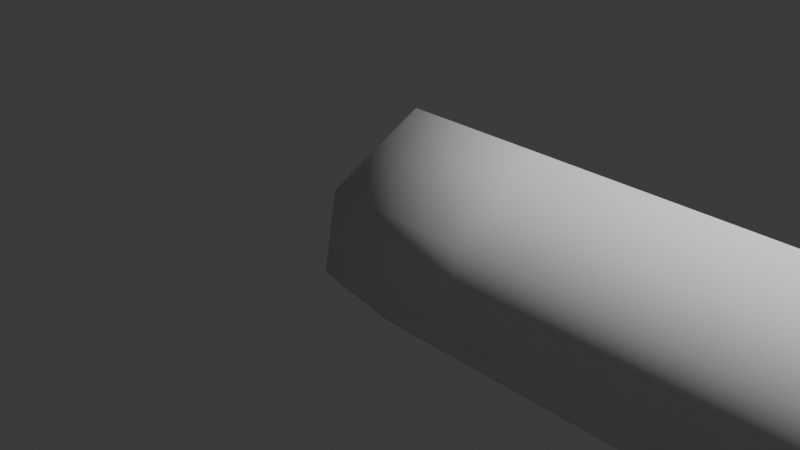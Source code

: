 # Source: cartoonbase.blend  (saved by Blender 5.1.29; exported with 4.5.12 LTS)
import bpy
from mathutils import Matrix  # noqa: F401  (used for matrix-valued properties, if any)

bpy.ops.wm.read_factory_settings(use_empty=True)
scene = bpy.context.scene
scene.name = 'Scene'

# ---- collections
col_collection = bpy.data.collections.new('Collection'); scene.collection.children.link(col_collection)

# ---- world
world_world = bpy.data.worlds.new('World'); scene.world = world_world
world_world.use_nodes = True; world_world.node_tree.nodes.clear()
_N = world_world.node_tree.nodes; _L = world_world.node_tree.links
n0 = _N.new('ShaderNodeOutputWorld'); n0.name = 'World Output'; n0.location = (200, 100)
n1 = _N.new('ShaderNodeBackground'); n1.name = 'Background'; n1.location = (-200, 100)
n1.inputs[0].default_value = (0.05088, 0.05088, 0.05088, 1.0)
_L.new(n1.outputs[0], n0.inputs[0])
n0.is_active_output = True
world_world.color = (0.05088, 0.05088, 0.05088)
world_world.sun_shadow_jitter_overblur = 0.0

# ---- cameras
cam_camera = bpy.data.cameras.new('Camera')
cam_camera.clip_end = 100.0
cam_camera.ortho_scale = 7.314

# ---- lights
light_light = bpy.data.lights.new('Light', 'POINT')
light_light.energy = 1000.0
light_light.shadow_soft_size = 0.1

# ---- meshes
me_mesh = bpy.data.meshes.new('Mesh')
me_mesh.from_pydata([(12.47, 4.197, 0.8803), (12.47, 3.997, 1.0), (12.25, 4.197, 1.0), (12.07, 3.797, 1.218), (12.47, 3.397, 1.092), (12.07, 2.997, 1.123), (12.47, 3.077, 1.0), (12.4, 2.997, 1.0), (12.47, 2.997, 0.9602), (12.87, 3.397, 0.7307), (12.87, 3.096, 0.6), (12.87, 2.816, 0.2), (12.5, 2.597, 0.6), (12.82, 2.997, -0.6), (12.47, 2.597, -0.6219), (12.47, 2.997, -0.9602), (12.87, 3.397, -0.7307), (12.61, 3.397, -1.0), (12.47, 3.397, -1.092), (12.47, 3.797, -1.07), (12.47, 4.197, -0.8803), (12.87, 3.797, -0.6968), (12.87, 3.975, -0.6), (12.87, 4.197, -0.3388), (12.47, 4.597, -0.2925), (12.47, 4.459, -0.6), (12.87, 4.252, -0.2), (12.47, 4.619, -0.2), (12.47, 4.597, 0.2925), (12.07, 4.766, 0.2), (12.19, 4.597, 0.6), (12.07, 4.628, 0.6), (12.07, 4.597, 0.6506), (11.67, 4.597, 0.6645), (11.67, 4.636, 0.6), (11.67, 4.29, 1.0), (11.27, 4.197, 0.911), (11.27, 4.489, 0.6), (11.67, 4.197, 1.064), (11.27, 3.797, 1.095), (11.27, 2.997, 1.011), (11.67, 2.727, 1.0), (11.27, 2.97, 1.0), (11.27, 2.597, 0.8411), (11.67, 2.197, 0.7039), (11.27, 1.797, 0.8212), (11.67, 1.797, 0.6652), (11.67, 1.397, 0.9071), (11.46, 1.397, 1.0), (11.27, 1.517, 1.0), (11.27, 0.9974, 1.212), (11.27, 0.1974, 1.329), (11.27, -0.6026, 1.242), (10.87, -1.003, 1.182), (11.27, -1.003, 1.112), (11.27, -1.236, 1.0), (10.87, -1.403, 0.98), (11.27, -1.403, 0.9143), (10.87, -1.803, 0.6704), (11.27, -1.803, 0.7808), (11.12, -2.203, 0.6), (10.87, -1.886, 0.6), (10.87, -2.203, 0.2613), (11.27, -2.603, 0.6624), (11.22, -2.603, 0.6), (11.27, -2.783, 0.6), (11.27, -3.003, 0.4612), (11.04, -2.603, 0.2), (11.19, -3.003, -0.2), (11.04, -2.603, -0.2), (11.27, -3.003, -0.4576), (11.27, -2.769, -0.6), (11.23, -2.603, -0.6), (11.27, -2.603, -0.6548), (11.27, -2.203, -0.7155), (11.14, -2.203, -0.6), (10.87, -1.803, -0.6412), (11.27, -1.803, -0.7598), (10.87, -2.203, -0.2403), (10.47, -1.806, -0.6), (10.85, -2.203, -0.2), (10.47, -2.021, 0.2), (10.07, -1.935, -0.2), (10.07, -1.803, 0.5239), (10.27, -1.803, 0.6), (10.47, -1.803, 0.637), (10.07, -1.403, 0.9195), (10.47, -1.383, 1.0), (10.47, -0.6026, 1.31), (10.47, 0.1974, 1.393), (10.47, 0.9974, 1.282), (10.07, 1.397, 1.083), (10.07, 1.556, 1.0), (10.47, 1.665, 1.0), (10.07, 1.797, 0.8356), (10.47, 1.797, 0.9104), (10.07, 2.032, 0.6), (10.47, 2.12, 0.6), (10.07, 2.197, 0.2966), (10.47, 2.391, 0.2), (10.47, 2.197, -0.4681), (10.07, 2.004, -0.6), (10.07, 1.797, -0.8022), (10.47, 1.797, -0.8765), (10.07, 1.495, -1.0), (10.07, 0.9974, -1.21), (10.47, 0.5974, -1.329), (10.47, -0.2026, -1.343), (10.47, -1.003, -1.155), (10.07, -1.214, -1.0), (10.07, -1.403, -0.8856), (10.47, -1.403, -0.9538), (10.07, -1.722, -0.6), (10.47, -1.803, -0.6042), (10.07, -1.803, -0.4908), (9.672, -1.539, -0.6), (9.672, -1.765, -0.2), (9.672, -1.774, 0.2), (9.672, -1.566, 0.6), (9.272, -1.403, 0.5564), (9.272, -1.555, 0.2), (9.672, -1.403, 0.7712), (9.272, -1.003, 0.9853), (9.332, -1.003, 1.0), (9.672, -1.111, 1.0), (9.272, -1.377, 0.6), (9.272, -0.9832, 1.0), (8.872, -1.003, 0.838), (8.872, -0.6026, 1.126), (9.272, -0.6026, 1.218), (9.272, -0.2026, 1.34), (8.872, 0.1974, 1.299), (8.872, 0.9974, 1.047), (9.272, 1.245, 1.0), (8.872, 1.397, 0.6818), (9.272, 1.397, 0.8748), (8.872, 1.457, 0.6), (9.272, 1.643, 0.6), (9.589, 1.797, 0.6), (9.672, 1.797, 0.6531), (9.672, 1.397, 0.9885), (9.272, 1.797, 0.2889), (9.272, 1.824, 0.2), (9.672, 2.056, 0.2), (9.672, 1.846, 0.6), (9.672, 2.047, -0.2), (9.272, 1.797, -0.2596), (9.672, 1.818, -0.6), (9.672, 1.797, -0.621), (9.272, 1.397, -0.8538), (9.672, 1.397, -0.9617), (8.872, 1.397, -0.6649), (8.872, 1.446, -0.6), (9.238, 1.797, -0.2), (8.872, 1.618, -0.2), (8.872, 1.622, 0.2), (8.472, 1.455, -0.2), (8.472, 1.397, 0.4009), (8.737, 1.397, 0.6), (8.472, 1.295, 0.6), (8.072, 1.339, 0.2), (8.294, 1.397, 0.2), (8.072, 1.179, 0.6), (8.472, 0.9974, 0.926), (8.072, 0.7607, 1.0), (8.472, 0.5974, 1.147), (8.072, 0.1974, 1.172), (8.072, -0.2026, 1.131), (8.472, -0.2026, 1.189), (8.373, -0.6026, 1.0), (8.072, -0.5101, 1.0), (8.072, -0.6026, 0.9407), (8.472, -0.6396, 1.0), (8.472, -1.003, 0.6547), (8.072, -0.9271, 0.6), (8.072, -1.003, 0.4584), (8.472, -1.041, 0.6), (8.472, -1.2, 0.2), (8.072, -1.086, 0.2), (8.472, -1.198, -0.2), (8.072, -1.003, -0.4519), (8.472, -1.034, -0.6), (8.378, -1.003, -0.6), (8.472, -1.003, -0.6439), (8.072, -0.6026, -0.9362), (8.405, -0.6026, -1.0), (8.072, -0.2026, -1.127), (8.472, 0.1974, -1.219), (8.472, 0.5974, -1.139), (8.072, 0.5974, -1.078), (8.472, 0.8794, -1.0), (8.072, 0.9974, -0.816), (8.472, 0.9974, -0.9166), (8.472, 1.288, -0.6), (8.072, 1.175, -0.6), (8.472, 1.397, -0.3876), (8.3, 1.397, -0.2), (8.072, 1.338, -0.2), (7.672, 1.117, -0.6), (7.672, 1.274, 0.2), (7.272, 1.258, -0.2), (7.272, 1.106, 0.6), (7.272, 0.6921, 1.0), (7.272, 0.1974, 1.149), (7.672, -0.2026, 1.104), (7.272, -0.4419, 1.0), (7.672, -0.6026, 0.8966), (7.272, -0.8568, 0.6), (7.672, -1.003, 0.2882), (7.272, -1.008, 0.2), (7.272, -0.6026, -0.8907), (7.272, 0.5974, -1.049), (7.272, 0.9974, -0.7485), (6.472, 1.106, 0.6), (6.472, 0.1974, 1.149), (6.472, -0.8568, 0.6), (6.472, -1.003, -0.2233), (6.472, -0.2026, -1.102), (6.472, 0.9974, -0.7485), (4.872, 0.9974, -0.7485), (4.872, 1.106, 0.6), (4.872, 0.1974, 1.149), (4.872, -0.8568, 0.6), (4.872, -1.003, -0.2233), (4.872, -0.2026, -1.102), (3.272, 1.106, 0.6), (3.272, 0.9974, -0.7485), (3.272, -0.2026, -1.102), (3.272, -1.003, -0.2233), (3.272, -0.8568, 0.6), (3.272, 0.1974, 1.149), (1.672, 0.1974, 1.149), (1.672, 1.106, 0.6), (1.672, 0.9974, -0.7485), (1.672, -0.2026, -1.102), (1.672, -1.003, -0.2233), (1.672, -0.8568, 0.6), (0.07205, 0.1974, 1.149), (0.07205, 1.106, 0.6), (0.07205, 0.9974, -0.7485), (0.07205, -0.2026, -1.102), (0.07205, -1.003, -0.2233), (0.07205, -0.8568, 0.6), (0.08887, 0.03978, 0.04574), (8.76, 0.9974, -1.0), (8.872, 1.047, -1.0), (9.272, 0.9974, -1.137), (8.872, 0.5974, -1.22), (9.672, 0.5974, -1.314), (9.672, 0.9974, -1.182), (9.672, -0.2026, -1.341), (9.272, -0.6026, -1.201), (9.672, -1.003, -1.043), (9.272, -1.003, -0.9663), (9.272, -1.361, -0.6), (9.672, -1.403, -0.7408), (9.272, -1.403, -0.5322), (8.872, -1.186, -0.6), (8.872, -1.362, 0.2), (8.872, -0.7906, -1.0), (8.872, -0.2026, -1.256), (9.672, 1.339, -1.0), (10.01, 2.197, -0.2), (9.721, 1.397, 1.0), (9.672, 0.9974, 1.204), (9.672, 0.1974, 1.385), (9.672, -0.6026, 1.257), (11.27, -1.403, -0.8839), (11.27, -1.003, -1.079), (11.27, -0.2026, -1.277), (11.27, 0.5974, -1.264), (11.27, 0.9974, -1.179), (10.87, 0.9974, -1.243), (10.87, 1.596, -1.0), (11.27, 1.797, -0.7899), (11.27, 2.197, -0.6965), (10.87, 2.197, -0.6105), (11.27, 2.597, -0.8311), (10.88, 2.597, -0.6), (10.87, 2.235, -0.6), (10.87, 2.597, -0.5915), (10.87, 2.997, -0.7082), (11.26, 2.997, -1.0), (11.27, 3.397, -1.117), (11.27, 3.797, -1.095), (11.12, 3.797, -1.0), (10.87, 3.397, -0.7981), (10.87, 3.797, -0.759), (11.27, 4.197, -0.911), (10.95, 4.197, -0.6), (10.87, 4.197, -0.454), (11.27, 4.597, -0.3732), (11.19, 4.597, -0.2), (10.87, 4.197, 0.454), (11.67, 4.773, -0.2), (11.51, 4.597, -0.6), (11.67, 4.597, -0.6645), (12.07, 4.597, -0.6506), (12.07, 4.628, -0.6), (12.07, 4.766, -0.2), (12.25, 4.197, -1.0), (11.67, 4.29, -1.0), (11.67, 3.797, -1.226), (12.07, 3.797, -1.218), (10.87, 4.069, 0.6), (10.63, 3.797, 0.2), (10.87, 3.797, 0.759), (10.73, 3.397, 0.6), (10.87, 2.997, 0.7147), (10.59, 2.997, 0.2), (10.59, 2.997, -0.2), (10.58, 3.397, -0.2), (10.78, 2.997, -0.6), (10.77, 3.797, -0.6), (10.79, 4.197, -0.2), (10.59, 2.597, -0.2), (10.86, 2.597, 0.6), (10.87, 2.597, 0.6061), (10.87, 2.197, 0.6347), (11.67, 2.997, -1.134), (12.07, 2.997, -1.123), (12.07, 3.397, -1.238), (11.67, 2.735, -1.0), (12.07, 2.597, -0.8689), (12.4, 2.997, -1.0), (11.67, 2.197, -0.6878), (11.67, 1.797, -0.6376), (11.74, 1.797, -0.6), (11.95, 2.197, -0.6), (12.07, 1.797, -0.2988), (12.33, 2.197, -0.2), (12.47, 2.578, -0.6), (12.47, 2.342, 0.2), (12.07, 2.197, 0.5367), (12.07, 2.265, 0.6), (12.47, 2.575, 0.6), (12.07, 2.597, 0.8737), (11.97, 2.197, 0.6), (12.07, 1.797, 0.3202), (12.07, 1.473, 0.6), (12.16, 1.797, 0.2), (12.47, 1.437, 0.6), (12.07, 1.397, 0.6656), (12.47, 0.9974, 0.8859), (12.07, 0.5974, 0.9962), (12.47, 0.5974, 0.9679), (12.47, 0.1974, 0.9373), (12.12, 0.1974, 1.0), (12.07, 0.5662, 1.0), (12.07, 0.1974, 1.02), (11.67, -0.2026, 1.19), (11.67, 0.1974, 1.209), (12.07, -0.2026, 0.9845), (12.07, -0.6026, 0.8887), (11.9, -0.6026, 1.0), (11.67, -1.003, 0.9675), (12.07, -1.003, 0.7489), (11.67, -1.403, 0.8636), (12.07, -1.403, 0.8051), (12.07, -1.803, 0.975), (12.47, -1.403, 0.666), (12.47, -1.803, 0.9579), (12.47, -1.871, 1.0), (12.07, -1.861, 1.0), (12.07, -2.203, 1.129), (12.47, -2.603, 1.261), (12.07, -3.003, 1.174), (12.47, -3.403, 1.053), (12.11, -3.403, 1.0), (12.07, -3.385, 1.0), (12.07, -3.403, 0.9885), (12.47, -3.475, 1.0), (12.47, -3.803, 0.6208), (12.07, -3.755, 0.6), (12.07, -3.803, 0.5057), (12.47, -3.815, 0.6), (12.47, -3.951, 0.2), (12.07, -3.897, 0.2), (12.47, -3.951, -0.2), (12.07, -3.803, -0.5057), (12.47, -3.815, -0.6), (12.27, -3.803, -0.6), (12.47, -3.803, -0.6208), (12.07, -3.403, -0.9885), (12.47, -3.475, -1.0), (12.47, -3.403, -1.053), (12.07, -3.003, -1.174), (12.07, -3.385, -1.0), (12.47, -3.003, -1.229), (12.07, -2.603, -1.208), (12.47, -2.203, -1.165), (12.47, -1.879, -1.0), (12.07, -1.803, -0.9657), (12.47, -1.803, -0.9522), (12.47, -1.403, -0.6526), (12.07, -1.403, -0.7873), (12.24, -1.003, -0.6), (12.07, -1.003, -0.7208), (12.47, -1.003, -0.3372), (12.47, -0.6026, -0.5114), (12.07, -0.6026, -0.8547), (12.47, -0.2026, -0.7796), (12.47, 0.1974, -0.9176), (12.07, 0.1974, -0.9892), (12.47, 0.5974, -0.9503), (12.47, 0.9974, -0.869), (12.07, 0.9974, -0.8654), (12.47, 1.397, -0.6223), (12.07, 1.442, -0.6), (12.47, 1.672, -0.2), (12.87, 1.583, -0.6), (12.87, 1.771, -0.2), (12.87, 1.773, 0.2), (12.96, 1.797, -0.2), (12.95, 1.797, 0.2), (13.27, 1.797, 0.4802), (13.27, 1.736, 0.6), (12.87, 1.397, 0.8026), (13.27, 1.397, 0.9687), (13.59, 1.797, 0.6), (13.67, 1.797, 0.6099), (13.67, 1.463, 1.0), (13.67, 1.397, 1.048), (13.27, 0.9974, 1.158), (13.27, 1.35, 1.0), (13.67, 0.9974, 1.227), (13.67, 0.5974, 1.262), (13.27, 0.1974, 1.109), (13.27, -0.2026, 0.8648), (13.27, -0.5983, 0.2), (13.67, -0.5799, -0.2), (13.27, -0.4287, -0.6), (13.67, -0.2026, -0.9003), (13.27, -0.01182, -1.0), (13.27, 0.1974, -1.105), (13.67, 0.1974, -1.165), (13.27, 0.5974, -1.195), (13.67, 0.9974, -1.227), (13.27, 0.9974, -1.156), (13.67, 1.397, -1.048), (13.38, 1.397, -1.0), (13.27, 1.347, -1.0), (13.27, 1.397, -0.9665), (13.67, 1.797, -0.6099), (13.59, 1.797, -0.6), (13.27, 1.797, -0.4769), (13.67, 1.803, -0.6), (13.67, 1.94, -0.2), (13.27, 1.884, -0.2), (13.67, 1.94, 0.2), (13.67, 1.803, 0.6), (14.07, 1.885, -0.2), (14.07, 1.885, 0.2), (14.28, 1.797, -0.2), (14.07, 1.797, 0.489), (14.47, 1.677, 0.2), (14.47, 1.499, 0.6), (14.07, 1.742, 0.6), (14.07, 1.397, 0.9828), (14.47, 1.397, 0.7162), (14.47, 0.9974, 0.9589), (14.78, 0.9974, 0.6), (14.87, 0.9974, 0.3815), (14.74, 1.397, 0.2), (14.87, 1.137, 0.2), (14.74, 1.397, -0.2), (14.87, 0.9974, -0.3815), (14.57, 1.397, -0.6), (14.78, 0.9974, -0.6), (14.47, 0.9974, -0.9589), (14.47, 1.397, -0.7162), (14.07, 1.397, -0.9828), (14.07, 1.372, -1.0), (14.07, 0.5974, -1.208), (14.47, 0.5974, -1.003), (14.47, 0.8047, -1.0), (14.07, 0.1974, -1.106), (14.47, 0.5788, -1.0), (14.47, 0.1974, -0.8781), (14.07, -0.2026, -0.8182), (14.37, -0.2026, -0.6), (14.07, 0.007401, -1.0), (14.07, -0.3623, -0.6), (14.47, -0.2969, -0.2), (14.47, -0.2026, -0.4642), (14.07, -0.5046, 0.2), (14.37, -0.2026, 0.6), (14.47, -0.2026, 0.4642), (14.07, -0.2026, 0.8182), (14.71, 0.1974, 0.6), (14.85, 0.1974, 0.2), (14.47, 0.1974, 0.8781), (14.47, 0.5788, 1.0), (14.48, 0.5974, 1.0), (14.82, 0.5974, 0.6), (14.47, 0.5974, 1.003), (14.07, 0.1974, 1.106), (14.07, 0.5974, 1.208), (14.3, 0.1974, 1.0), (14.07, 0.9974, 1.172), (14.42, 0.9974, 1.0), (14.47, 0.8047, 1.0), (14.07, 1.372, 1.0), (14.85, 0.1974, -0.2), (14.71, 0.1974, -0.6), (14.87, 0.5974, -0.4813), (14.82, 0.5974, -0.6), (14.95, 0.5974, 0.2), (14.87, 0.5974, 0.4813), (14.48, 0.5974, -1.0), (14.07, 1.742, -0.6), (14.07, 1.797, -0.489), (14.47, 1.677, -0.2), (14.02, 1.397, -1.0), (13.81, 1.797, 0.6), (12.87, 1.397, -0.794), (12.87, 0.9974, -1.009), (12.87, 0.5974, -1.065), (12.67, 0.5974, -1.0), (12.87, 0.2161, -1.0), (12.87, -0.2026, -0.7832), (12.87, -0.3997, -0.6), (12.87, -0.6026, -0.2509), (13.05, -0.6026, -0.2), (12.87, -0.6026, 0.2689), (12.47, -1.003, 0.3604), (12.47, -0.5318, 0.6), (12.87, -0.413, 0.6), (12.47, -0.2026, 0.8027), (12.85, 0.1974, 1.0), (12.4, -0.6026, 0.6), (12.87, -1.388, 0.2), (12.87, -1.403, 0.2383), (12.47, -1.319, 0.6), (12.54, -1.003, -0.2), (12.87, -1.403, -0.2286), (12.87, -1.611, -0.6), (13.27, -1.803, -0.3311), (12.87, -1.803, -0.8045), (13.03, -2.203, -1.0), (13.27, -2.203, -0.8061), (13.27, -1.966, -0.6), (12.87, -2.603, -1.183), (12.87, -3.003, -1.149), (13.15, -3.003, -1.0), (13.27, -2.603, -0.943), (12.87, -3.403, -0.9578), (13.27, -3.403, -0.6373), (12.87, -3.34, -1.0), (12.87, -3.726, -0.6), (13.27, -3.435, -0.6), (12.87, -3.803, -0.4409), (13.02, -3.803, -0.2), (13.27, -3.628, 0.2), (12.87, -3.803, 0.4409), (12.87, -3.726, 0.6), (12.87, -3.403, 0.9578), (13.27, -3.403, 0.6373), (13.27, -3.003, 0.8989), (13.51, -3.003, 0.6), (13.65, -3.003, 0.2), (13.47, -3.403, -0.2), (13.65, -3.003, -0.2), (13.51, -3.003, -0.6), (13.67, -2.603, -0.2385), (13.67, -2.864, -0.2), (13.67, -2.538, -0.2), (13.58, -2.203, -0.2), (13.43, -2.203, -0.6), (13.58, -2.203, 0.2), (13.67, -2.603, 0.2385), (13.43, -2.203, 0.6), (13.27, -2.603, 0.943), (13.27, -2.203, 0.8061), (13.27, -1.966, 0.6), (13.27, -1.803, 0.333), (13.27, -1.757, 0.2), (12.87, -1.606, 0.6), (12.87, -1.803, 0.8078), (13.15, -3.003, 1.0), (12.87, -3.003, 1.149), (12.87, -2.603, 1.183), (12.87, -2.203, 1.077), (13.03, -2.203, 1.0), (12.87, -3.34, 1.0), (12.56, -1.403, -0.6), (12.87, 1.046, 1.0), (12.83, 0.9974, 1.0), (11.67, 1.397, -0.8732), (11.67, 0.9974, -1.046), (11.98, 0.5974, -1.0), (11.99, -0.2026, -1.0), (11.67, -0.6026, -1.079), (11.84, -0.6026, -1.0), (11.67, -0.8447, -1.0), (11.67, -1.003, -0.9347), (11.67, -1.403, -0.8402), (11.67, -2.203, -0.9771), (11.72, -2.203, -1.0), (11.67, -2.346, -1.0), (11.67, -2.603, -1.021), (11.67, -2.851, -1.0), (11.72, -3.003, -1.0), (11.67, -3.003, -0.9639), (11.67, -3.403, -0.7254), (11.57, -3.403, -0.6), (11.4, -3.403, -0.2), (11.4, -3.403, 0.2), (11.57, -3.403, 0.6), (11.67, -3.403, 0.7254), (11.67, -3.003, 0.9642), (11.67, -3.691, 0.2), (11.67, -3.513, -0.6), (11.72, -3.003, 1.0), (11.67, -2.603, 1.024), (11.67, -2.856, 1.0), (11.67, -2.301, 1.0), (11.67, -2.203, 0.9846), (11.67, 0.5974, 1.174), (11.84, 0.9974, 1.0), (11.67, 1.21, 1.0), (11.37, 1.397, -1.0), (9.848, 1.397, -1.0), (10.87, 1.797, 0.9022), (12.47, 4.459, 0.6), (12.87, 4.197, 0.3388), (12.93, 3.797, 0.6), (12.87, 3.975, 0.6), (12.87, 3.797, 0.6968), (13.07, 3.797, -0.2), (13.09, 3.397, 0.2), (12.95, 3.397, -0.6)], [], [(2, 1, 0), (51, 618, 50), (5, 3, 39, 40), (6, 4, 5), (7, 6, 5), (6, 7, 8), (101, 262, 100), (630, 10, 12, 11), (331, 13, 11, 332), (26, 625, 626, 629), (88, 52, 51, 89), (15, 16, 13), (320, 18, 324), (233, 232, 225, 226), (145, 147, 146), (17, 15, 324, 18), (24, 23, 25), (22, 21, 20), (26, 24, 27), (22, 20, 25, 23), (38, 35, 36), (26, 23, 24), (26, 27, 28, 625), (4, 6, 9), (48, 49, 50), (31, 30, 29), (30, 31, 32), (32, 31, 34, 33), (38, 2, 32, 35), (39, 38, 36, 306), (41, 5, 40), (42, 41, 40), (58, 60, 59), (91, 90, 93), (626, 628, 9), (623, 93, 49), (334, 336, 44), (46, 44, 45), (43, 317, 318), (318, 45, 44, 43), (48, 47, 46, 45), (49, 48, 45), (305, 293, 314), (49, 45, 623), (93, 90, 50, 49), (62, 81, 80), (124, 86, 87), (54, 52, 53), (126, 129, 128), (57, 55, 56), (365, 364, 614, 366), (60, 64, 63), (59, 57, 56, 58), (617, 59, 60, 63), (61, 60, 58), (60, 61, 62), (74, 75, 76), (64, 65, 63), (592, 594, 268), (65, 64, 66), (72, 69, 78), (69, 72, 71, 70), (68, 69, 70), (71, 72, 73), (72, 75, 74, 73), (114, 79, 82), (77, 74, 76), (53, 88, 87), (81, 82, 79, 80), (75, 78, 79, 76), (67, 62, 80, 69), (83, 81, 84), (122, 126, 127), (61, 85, 84, 81), (62, 61, 81), (124, 87, 88, 266), (121, 118, 86), (121, 86, 124), (87, 86, 85, 56), (78, 69, 80), (97, 318, 316), (180, 178, 209), (92, 93, 95, 94), (95, 97, 96, 94), (98, 97, 316, 99), (267, 76, 111), (147, 262, 101), (272, 105, 104, 273), (108, 107, 269, 268), (251, 250, 252), (81, 83, 82), (264, 133, 132), (111, 108, 268, 267), (110, 109, 111), (132, 165, 131), (79, 114, 112, 113), (111, 113, 110), (115, 114, 116), (131, 130, 265), (112, 114, 115), (117, 118, 119), (83, 84, 86, 118), (83, 117, 116, 82), (119, 118, 121, 125), (120, 117, 119), (129, 123, 266), (121, 124, 123, 122), (192, 193, 151), (201, 199, 200), (123, 126, 122), (127, 126, 128, 172), (264, 132, 131, 265), (109, 252, 108), (168, 128, 130, 131), (134, 163, 165, 132), (142, 143, 145), (109, 108, 111), (135, 137, 136, 134), (139, 138, 137, 135), (140, 139, 135), (137, 138, 141), (144, 143, 142, 141), (138, 144, 141), (153, 142, 145, 146), (149, 146, 147, 148), (149, 152, 146), (217, 216, 223, 224), (210, 184, 180), (259, 183, 185), (186, 187, 260), (154, 153, 152), (141, 142, 153, 155), (161, 157, 155, 156), (206, 205, 207), (158, 136, 157), (159, 158, 157), (159, 157, 161, 160), (162, 159, 160), (202, 164, 162, 201), (177, 176, 175), (172, 128, 168, 169), (170, 169, 167), (169, 170, 171), (173, 172, 169, 171), (176, 173, 174, 175), (178, 177, 175), (180, 209, 216, 210), (184, 185, 183), (182, 181, 180), (181, 182, 183), (162, 199, 201), (214, 213, 220, 221), (217, 211, 186, 210), (189, 188, 187), (212, 191, 189, 211), (219, 224, 227, 226), (194, 193, 192, 191), (196, 195, 193, 194), (197, 196, 194), (196, 156, 195), (195, 152, 151, 193), (165, 164, 166), (200, 199, 197, 198), (162, 160, 199), (179, 178, 180), (174, 206, 207, 208), (170, 204, 205, 206), (178, 175, 208), (213, 201, 200), (222, 221, 230, 229), (198, 191, 212), (213, 218, 219, 220), (204, 203, 205), (188, 244, 247), (314, 293, 292), (218, 212, 211), (236, 235, 228, 229), (210, 216, 217), (242, 241, 235, 236), (214, 203, 202), (294, 292, 34), (150, 261, 149), (246, 245, 149, 261), (235, 234, 227, 228), (239, 238, 232, 233), (237, 238, 243), (241, 242, 243), (240, 241, 243), (238, 239, 243), (239, 240, 243), (242, 237, 243), (240, 239, 233, 234), (231, 236, 229, 230), (251, 260, 250), (259, 251, 253), (260, 187, 247), (37, 33, 34), (230, 225, 232, 231), (238, 237, 231, 232), (209, 215, 216), (208, 207, 209), (247, 246, 248), (190, 189, 191), (119, 125, 258), (211, 217, 218), (234, 233, 226, 227), (200, 198, 212), (184, 210, 186), (185, 184, 186), (174, 171, 206), (175, 174, 208), (170, 167, 204), (215, 214, 221, 222), (211, 189, 186), (204, 166, 203), (151, 245, 244, 192), (223, 222, 229, 228), (246, 247, 244, 245), (114, 82, 116), (151, 149, 245), (258, 179, 257), (256, 116, 120), (188, 247, 187), (119, 258, 120), (115, 256, 254, 255), (253, 255, 254), (181, 257, 179), (592, 268, 269), (254, 256, 257), (115, 116, 256), (258, 177, 179), (257, 183, 259, 253), (132, 133, 134), (257, 256, 120, 258), (177, 258, 176), (182, 180, 184), (215, 207, 205), (244, 190, 192), (154, 152, 195), (261, 249, 246), (190, 244, 188), (197, 194, 198), (173, 176, 127), (178, 208, 209), (192, 190, 191), (190, 188, 189), (198, 194, 191), (260, 259, 185, 186), (234, 235, 241, 240), (96, 98, 143), (183, 182, 184), (125, 127, 176, 258), (91, 263, 264), (237, 242, 236, 231), (202, 213, 214), (181, 179, 180), (223, 216, 215, 222), (189, 187, 186), (167, 168, 166), (167, 166, 204), (203, 166, 164, 202), (168, 131, 165, 166), (160, 161, 196, 197), (247, 248, 250, 260), (145, 143, 262), (199, 160, 197), (156, 154, 195), (246, 249, 248), (163, 162, 164), (154, 155, 153), (148, 150, 149), (155, 154, 156), (196, 161, 156), (144, 138, 139), (136, 158, 134), (267, 77, 76), (263, 140, 133, 264), (134, 158, 159, 163), (137, 141, 155), (260, 251, 259), (171, 170, 206), (136, 155, 157), (167, 169, 168), (133, 135, 134), (171, 174, 173), (129, 130, 128), (151, 152, 149), (253, 254, 257), (257, 181, 183), (164, 165, 163), (591, 269, 270, 590), (110, 112, 115, 255), (110, 113, 112), (272, 270, 106), (274, 273, 103, 276), (109, 255, 252), (278, 277, 275, 276), (279, 278, 276), (278, 279, 280), (330, 329, 328, 331), (281, 286, 282), (287, 285, 286), (285, 284, 283), (285, 283, 282, 286), (295, 296, 288), (295, 288, 289, 291), (280, 279, 100), (293, 304, 36, 37), (291, 294, 295), (296, 301, 288), (295, 294, 298, 296), (298, 297, 296), (25, 20, 297), (306, 307, 308), (20, 300, 297), (299, 27, 298), (302, 301, 300, 303), (297, 298, 24, 25), (285, 288, 284), (101, 100, 103), (281, 312, 286), (289, 288, 287), (310, 309, 311), (296, 297, 301), (34, 31, 29), (307, 306, 304, 305), (305, 314, 313, 311), (310, 311, 312), (305, 311, 309, 307), (286, 312, 311, 313), (290, 313, 314), (317, 316, 318), (290, 289, 287, 313), (312, 281, 278, 280), (315, 310, 280), (313, 287, 286), (99, 316, 309, 315), (307, 309, 316, 308), (309, 310, 315), (317, 42, 308), (95, 318, 97), (29, 299, 294), (34, 29, 294), (27, 24, 298), (292, 291, 290), (34, 292, 293, 37), (42, 40, 308), (321, 320, 319), (306, 36, 304), (319, 320, 322), (322, 282, 283, 319), (323, 322, 320, 324), (275, 277, 325), (321, 319, 283, 302), (322, 277, 282), (290, 291, 289), (277, 322, 323, 325), (276, 103, 100, 279), (275, 325, 326, 274), (325, 328, 327, 326), (346, 347, 352), (333, 340, 330, 332), (205, 214, 215), (354, 352, 350), (340, 409, 329, 330), (332, 335, 334, 333), (345, 343, 344), (8, 336, 335, 12), (337, 44, 46), (334, 337, 333), (337, 46, 339, 338), (442, 443, 440), (412, 409, 340, 341), (339, 341, 338), (417, 341, 342, 343), (357, 57, 59), (347, 346, 345, 344), (348, 347, 344), (347, 348, 349), (350, 352, 347, 349), (496, 426, 427), (586, 587, 423), (613, 366, 614), (54, 55, 355), (355, 354, 52, 54), (356, 353, 355), (488, 428, 429, 485), (358, 356, 355, 357), (359, 357, 59, 617), (361, 360, 358, 359), (363, 362, 361, 359), (580, 365, 366, 367), (582, 362, 364, 365), (376, 375, 374), (369, 368, 366), (368, 369, 370), (372, 371, 368, 370), (375, 372, 373, 374), (382, 381, 383), (377, 376, 374), (611, 612, 379, 377), (381, 380, 379), (380, 381, 382), (384, 382, 383), (384, 383, 387, 385), (567, 569, 566), (542, 543, 388), (388, 385, 386), (390, 542, 388, 389), (535, 585, 398), (598, 392, 391, 390), (395, 394, 393, 392), (585, 394, 396, 398), (397, 396, 395), (521, 522, 399), (520, 521, 401), (396, 400, 399), (401, 400, 591, 403), (406, 405, 404), (407, 405, 406), (327, 408, 588), (407, 406, 588, 408), (423, 422, 424), (418, 416, 417), (353, 354, 355), (341, 417, 416, 412), (412, 414, 413, 411), (416, 415, 414, 412), (421, 420, 418), (426, 425, 423), (420, 419, 416, 418), (421, 418, 424, 422), (587, 343, 345), (570, 560, 565), (425, 422, 423), (427, 423, 587, 529), (525, 533, 532), (441, 516, 515), (485, 486, 488), (432, 482, 430, 431), (432, 431, 520, 433), (481, 432, 433, 435), (434, 435, 433), (434, 436, 435), (517, 518, 516), (437, 473, 435, 436), (440, 439, 437, 438), (441, 440, 438), (440, 441, 442), (515, 410, 442), (413, 414, 448), (450, 449, 415), (447, 446, 444, 445), (448, 447, 445), (449, 448, 414, 415), (460, 461, 459), (419, 450, 415), (449, 452, 451, 447), (453, 452, 454, 455), (455, 456, 463), (462, 463, 461), (457, 456, 454), (459, 456, 457, 458), (461, 463, 456, 459), (479, 481, 478), (517, 434, 519), (464, 463, 462), (507, 505, 466, 464), (468, 467, 466), (470, 467, 468, 469), (472, 469, 475, 473), (470, 469, 471), (487, 485, 483), (474, 477, 476), (481, 476, 477, 478), (473, 474, 476), (484, 483, 482), (479, 478, 480), (480, 482, 479), (485, 430, 482, 483), (480, 484, 482), (511, 512, 510), (488, 486, 491), (483, 484, 503), (489, 491, 486, 487), (503, 490, 487, 483), (491, 498, 488), (494, 493, 492, 491), (489, 494, 491), (492, 493, 495), (492, 495, 497, 496), (498, 492, 496), (501, 500, 499, 497), (495, 501, 497), (500, 501, 460), (500, 502, 499), (473, 437, 472), (492, 498, 491), (404, 405, 518), (464, 462, 507), (504, 484, 480, 478), (503, 504, 506, 505), (503, 505, 507, 490), (465, 464, 466), (471, 510, 470), (508, 507, 462), (494, 489, 508), (487, 486, 485), (489, 490, 508), (509, 506, 504, 478), (477, 509, 478), (509, 477, 474), (475, 509, 474), (467, 470, 510, 512), (510, 471, 443), (453, 512, 511), (510, 443, 446, 511), (508, 490, 507), (472, 513, 471), (441, 438, 516), (506, 468, 466, 505), (513, 472, 437), (455, 463, 465, 512), (462, 461, 494, 508), (451, 511, 446), (493, 494, 461, 460), (501, 493, 460), (514, 457, 454), (451, 453, 511), (465, 463, 464), (402, 519, 520), (447, 451, 446), (442, 441, 515), (413, 448, 445), (444, 446, 443), (445, 444, 442, 410), (401, 402, 520), (444, 443, 442), (439, 440, 443, 513), (439, 513, 437), (524, 527, 526), (534, 522, 523), (518, 405, 515, 516), (519, 518, 517), (516, 438, 436, 517), (471, 513, 443), (429, 524, 523), (436, 434, 517), (398, 522, 534), (473, 476, 435), (433, 520, 519, 434), (438, 437, 436), (481, 479, 432), (531, 534, 525), (476, 481, 435), (431, 521, 520), (521, 431, 522), (559, 558, 557), (423, 424, 586), (530, 525, 524, 526), (526, 527, 528), (532, 531, 525), (361, 577, 360), (427, 529, 528, 428), (345, 529, 587), (346, 529, 345), (426, 423, 427), (360, 577, 532, 533), (535, 537, 536), (576, 537, 535, 531), (541, 538, 536, 537), (393, 538, 391), (555, 553, 557), (539, 540, 545), (540, 539, 538), (554, 553, 555), (543, 542, 544), (545, 544, 542, 539), (551, 550, 552), (550, 547, 563, 561), (548, 544, 546), (547, 550, 549, 546), (552, 550, 561, 553), (549, 550, 551), (576, 575, 569), (68, 70, 606), (560, 559, 557, 553), (563, 562, 561), (540, 568, 545), (559, 560, 570), (565, 562, 564), (568, 567, 566, 564), (568, 564, 563, 545), (551, 552, 378), (559, 570, 571, 572), (569, 567, 537, 576), (571, 574, 573), (565, 564, 566), (574, 571, 575), (580, 579, 581), (569, 570, 566), (574, 575, 577, 578), (553, 561, 560), (569, 571, 570), (552, 553, 554), (573, 583, 572), (567, 568, 541, 537), (570, 565, 566), (583, 582, 581), (583, 573, 578), (589, 590, 270), (571, 569, 575), (361, 362, 578), (581, 579, 572, 583), (583, 578, 362, 582), (584, 579, 580), (562, 560, 561), (555, 372, 375, 554), (556, 555, 557), (546, 549, 382), (551, 380, 382, 549), (548, 546, 384, 385), (544, 548, 543), (571, 573, 572), (541, 568, 540), (391, 538, 539), (536, 585, 535), (398, 534, 535), (573, 574, 578), (356, 533, 525, 530), (534, 523, 524, 525), (527, 428, 528), (479, 482, 432), (504, 503, 484), (575, 576, 532), (430, 429, 523, 431), (428, 527, 429), (531, 532, 576), (496, 497, 426), (271, 589, 270), (499, 502, 425), (421, 422, 502, 458), (420, 421, 458), (271, 621, 589), (450, 419, 420), (514, 450, 420), (496, 427, 428, 488), (458, 457, 514, 420), (451, 452, 453), (416, 419, 415), (512, 453, 455), (456, 455, 454), (411, 413, 410), (407, 515, 405), (74, 77, 597), (410, 515, 407), (589, 588, 406, 590), (590, 406, 404, 403), (404, 518, 402), (329, 409, 408), (66, 67, 68), (267, 596, 77), (593, 594, 592), (593, 400, 397, 595), (594, 593, 595), (404, 402, 403), (399, 400, 401, 521), (399, 522, 398), (593, 591, 400), (403, 402, 401), (398, 396, 399), (595, 397, 395, 596), (597, 599, 73), (546, 544, 547), (410, 407, 408, 409), (73, 603, 71), (598, 599, 597), (563, 547, 544, 545), (393, 391, 392), (390, 389, 598), (599, 598, 600), (601, 73, 599, 600), (604, 605, 603), (600, 598, 389), (386, 602, 601, 600), (389, 386, 600), (601, 602, 603), (602, 387, 383, 604), (603, 602, 604), (605, 606, 70), (606, 612, 611), (63, 65, 610), (373, 370, 609), (608, 607, 611), (68, 606, 607, 66), (65, 66, 608, 610), (609, 608, 611, 373), (620, 50, 618, 619), (379, 612, 383, 381), (388, 543, 385), (387, 602, 386), (530, 353, 356), (397, 400, 396), (395, 396, 394), (382, 384, 546), (386, 389, 388), (590, 403, 591), (358, 533, 356), (604, 383, 612), (386, 385, 387), (372, 556, 371), (380, 378, 379), (591, 592, 269), (584, 367, 371, 556), (543, 548, 385), (606, 605, 612), (368, 371, 367), (370, 373, 372), (610, 615, 63), (613, 369, 366), (378, 376, 377), (580, 581, 365), (615, 613, 614), (613, 615, 610), (57, 355, 55), (364, 363, 617, 616), (584, 580, 367), (595, 596, 267), (368, 367, 366), (391, 539, 542, 390), (578, 577, 361), (360, 533, 358), (498, 496, 488), (526, 528, 352, 353), (530, 526, 353), (348, 344, 619, 618), (349, 348, 351), (143, 98, 262), (8, 7, 336), (350, 52, 354), (528, 346, 352), (535, 534, 531), (353, 352, 354), (47, 619, 342), (587, 586, 343), (359, 358, 357), (620, 619, 47), (343, 342, 619, 344), (334, 335, 336), (408, 327, 329), (409, 411, 410), (326, 327, 588), (276, 275, 274), (326, 588, 274), (277, 278, 281), (621, 588, 589), (291, 292, 294), (272, 271, 270), (274, 621, 273), (629, 23, 26), (594, 595, 267, 268), (116, 117, 120), (251, 252, 255, 253), (374, 611, 377), (601, 603, 73), (588, 621, 274), (249, 105, 248), (272, 273, 621, 271), (135, 133, 140), (323, 331, 328), (261, 622, 249), (622, 261, 150), (292, 290, 314), (250, 107, 108, 252), (102, 104, 622, 150), (148, 102, 150), (281, 282, 277), (310, 312, 280), (147, 101, 102, 148), (107, 106, 270, 269), (102, 101, 103), (145, 262, 147), (430, 485, 429), (349, 351, 350), (249, 622, 105), (102, 103, 104), (315, 280, 100), (104, 103, 273), (144, 96, 143), (623, 318, 95), (94, 96, 144, 139), (53, 52, 88), (92, 94, 139, 140), (263, 92, 140), (92, 263, 91), (93, 92, 91), (106, 105, 272), (96, 97, 98), (224, 223, 228, 227), (130, 266, 265), (173, 127, 172), (153, 146, 152), (58, 56, 85), (122, 125, 121), (597, 77, 596, 392), (61, 58, 85), (605, 70, 71, 603), (378, 377, 379), (266, 88, 89, 265), (75, 72, 78), (609, 610, 608), (113, 76, 79), (78, 80, 79), (374, 373, 611), (615, 614, 616, 63), (614, 364, 616), (64, 67, 66), (607, 608, 66), (84, 85, 86), (376, 554, 375), (265, 89, 90, 264), (351, 348, 618), (357, 355, 57), (87, 56, 55, 53), (616, 617, 63), (596, 395, 392), (113, 111, 76), (350, 351, 51), (100, 262, 98, 99), (91, 264, 90), (48, 620, 47), (338, 341, 340), (342, 339, 47), (248, 105, 106), (471, 469, 472), (95, 93, 623), (41, 43, 44, 336), (337, 334, 44), (41, 42, 43), (327, 328, 329), (623, 45, 318), (67, 69, 68), (294, 299, 298), (325, 323, 328), (30, 624, 28), (30, 28, 29), (35, 33, 36), (0, 1, 628), (627, 626, 625), (626, 627, 628), (9, 10, 630, 626), (21, 22, 629, 631), (28, 624, 625), (23, 629, 22), (17, 16, 15), (299, 29, 27), (302, 284, 288, 301), (21, 17, 19), (21, 19, 300, 20), (303, 19, 18, 321), (29, 28, 27), (321, 18, 320), (18, 19, 17), (324, 15, 14, 323), (16, 17, 21), (15, 13, 14), (226, 225, 220, 219), (628, 627, 0), (47, 339, 46), (12, 335, 332), (3, 4, 1), (7, 5, 41, 336), (8, 9, 6), (38, 3, 2), (0, 624, 30, 32), (9, 628, 1, 4), (624, 0, 627, 625), (16, 21, 631), (36, 33, 37), (33, 35, 32), (4, 3, 5), (412, 411, 409), (2, 0, 32), (293, 305, 304), (10, 9, 8), (14, 331, 323), (620, 48, 50), (338, 340, 333), (301, 297, 300), (306, 308, 40, 39), (317, 308, 316), (622, 104, 105), (284, 302, 283), (43, 42, 317), (287, 288, 285), (500, 460, 459, 458), (502, 500, 458), (467, 465, 466), (493, 501, 495), (512, 465, 467), (506, 509, 475, 469), (468, 506, 469), (490, 489, 487), (514, 454, 452, 449), (450, 514, 449), (449, 447, 448), (518, 519, 402), (497, 499, 425, 426), (413, 445, 410), (524, 429, 527), (522, 431, 523), (529, 346, 528), (586, 424, 418, 417), (586, 417, 343), (541, 540, 538), (475, 474, 473), (591, 593, 592), (350, 51, 52), (341, 339, 342), (581, 582, 365), (558, 572, 579), (532, 577, 575), (631, 629, 630), (351, 618, 51), (302, 303, 321), (248, 106, 107, 250), (363, 359, 617), (109, 110, 255), (55, 54, 53), (117, 83, 118), (163, 159, 162), (136, 137, 155), (125, 122, 127), (129, 266, 130), (179, 177, 178), (126, 123, 129), (560, 562, 565), (555, 556, 372), (558, 559, 572), (558, 579, 584, 556), (557, 558, 556), (562, 563, 564), (380, 551, 378), (585, 536, 538, 393), (394, 585, 393), (597, 392, 598), (554, 376, 378, 552), (425, 502, 422), (362, 363, 364), (630, 629, 626), (67, 64, 60, 62), (266, 123, 124), (74, 597, 73), (369, 613, 610, 609), (370, 369, 609), (611, 607, 606), (612, 605, 604), (202, 201, 213), (331, 14, 13), (209, 207, 215), (230, 221, 220, 225), (200, 218, 213), (12, 332, 11), (99, 315, 100), (332, 330, 331), (631, 11, 13), (205, 203, 214), (630, 11, 631), (200, 212, 218), (8, 12, 10), (16, 631, 13), (303, 300, 19), (218, 217, 224, 219), (1, 2, 3), (38, 39, 3), (89, 51, 50, 90), (333, 337, 338)])
me_mesh.polygons.foreach_set('use_smooth', [True] * 977)
me_mesh.update()

# ---- objects
ob_light = bpy.data.objects.new('Light', light_light)
ob_camera = bpy.data.objects.new('Camera', cam_camera)
ob_handmball_002 = bpy.data.objects.new('handmball.002', me_mesh)

# ---- transforms, parenting, visibility, modifiers, constraints
ob_light.location = (104.1, 1.005, 5.904)
ob_light.rotation_euler = (0.6503, 0.05522, 1.866)
ob_light.lock_rotations_4d = False
ob_light.empty_display_type = 'ARROWS'
ob_light.color = (0.0, 0.0, 0.0, 0.0)
ob_light.lineart.crease_threshold = 0.0
ob_camera.location = (107.4, -6.926, 4.958)
ob_camera.rotation_euler = (1.109, 0.0, 0.8149)
ob_camera.lock_rotations_4d = False
ob_camera.empty_display_type = 'ARROWS'
ob_camera.color = (0.0, 0.0, 0.0, 0.0)
ob_camera.display_type = 'WIRE'
ob_camera.lineart.crease_threshold = 0.0
ob_handmball_002.location = (100.0, 0.0, 0.0)

# ---- collection membership
col_collection.objects.link(ob_light)
col_collection.objects.link(ob_camera)
col_collection.objects.link(ob_handmball_002)

# ---- scene / render settings (as saved in the file)
scene.camera = ob_camera
scene.frame_start = 1; scene.frame_end = 250; scene.frame_set(1)
scene.render.engine = 'BLENDER_EEVEE_NEXT'
scene.render.bake_bias = 0.0
scene.render.bake_samples = 0
scene.cycles.sampling_pattern = 'TABULATED_SOBOL'
scene.eevee.use_volume_custom_range = False
bpy.context.view_layer.update()
